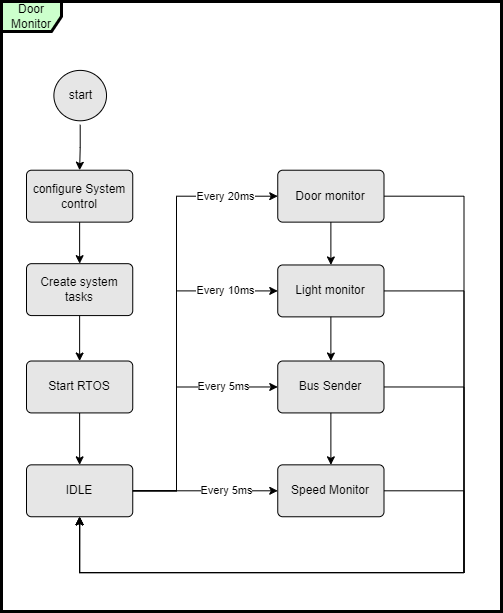

The diagram above was exported from draw.io. Its source (the exported page's mxGraphModel, read from the mxfile embedded in the PNG):
<mxGraphModel dx="782" dy="505" grid="1" gridSize="10" guides="1" tooltips="1" connect="1" arrows="1" fold="1" page="1" pageScale="1" pageWidth="1169" pageHeight="827" background="#FFFFFF" math="0" shadow="0">
  <root>
    <mxCell id="0" />
    <mxCell id="1" parent="0" />
    <mxCell id="Rm8XF94vSigRcBdwtS4S-1" value="Door Monitor" style="shape=umlFrame;whiteSpace=wrap;fillColor=#CCFFCC;container=1;collapsible=0;recursiveResize=0;strokeWidth=3;" parent="1" vertex="1">
      <mxGeometry x="20" y="30" width="500" height="610" as="geometry" />
    </mxCell>
    <mxCell id="Rm8XF94vSigRcBdwtS4S-2" value="start" style="ellipse;html=1;shape=startState;fillColor=#E6E6E6;" parent="Rm8XF94vSigRcBdwtS4S-1" vertex="1">
      <mxGeometry x="48.38" y="64.89" width="60.63" height="58.4" as="geometry" />
    </mxCell>
    <mxCell id="MNDKvOmKSZQZQNfQBJRl-4" style="edgeStyle=orthogonalEdgeStyle;rounded=0;orthogonalLoop=1;jettySize=auto;html=1;exitX=0.5;exitY=1;exitDx=0;exitDy=0;entryX=0.5;entryY=0;entryDx=0;entryDy=0;" parent="Rm8XF94vSigRcBdwtS4S-1" source="Rm8XF94vSigRcBdwtS4S-3" target="MNDKvOmKSZQZQNfQBJRl-3" edge="1">
      <mxGeometry relative="1" as="geometry" />
    </mxCell>
    <mxCell id="Rm8XF94vSigRcBdwtS4S-3" value="configure System control" style="html=1;align=center;verticalAlign=middle;rounded=1;absoluteArcSize=1;arcSize=10;dashed=0;fillColor=#E6E6E6;whiteSpace=wrap;" parent="Rm8XF94vSigRcBdwtS4S-1" vertex="1">
      <mxGeometry x="25" y="168.72340425531914" width="106.25" height="51.91489361702128" as="geometry" />
    </mxCell>
    <mxCell id="Rm8XF94vSigRcBdwtS4S-4" style="edgeStyle=orthogonalEdgeStyle;rounded=0;orthogonalLoop=1;jettySize=auto;html=1;exitX=0.5;exitY=1;exitDx=0;exitDy=0;entryX=0.5;entryY=0;entryDx=0;entryDy=0;" parent="Rm8XF94vSigRcBdwtS4S-1" source="Rm8XF94vSigRcBdwtS4S-2" target="Rm8XF94vSigRcBdwtS4S-3" edge="1">
      <mxGeometry relative="1" as="geometry" />
    </mxCell>
    <mxCell id="MNDKvOmKSZQZQNfQBJRl-6" value="" style="edgeStyle=orthogonalEdgeStyle;rounded=0;orthogonalLoop=1;jettySize=auto;html=1;" parent="Rm8XF94vSigRcBdwtS4S-1" source="MNDKvOmKSZQZQNfQBJRl-3" target="MNDKvOmKSZQZQNfQBJRl-5" edge="1">
      <mxGeometry relative="1" as="geometry" />
    </mxCell>
    <mxCell id="MNDKvOmKSZQZQNfQBJRl-3" value="Create system tasks" style="html=1;align=center;verticalAlign=middle;rounded=1;absoluteArcSize=1;arcSize=10;dashed=0;fillColor=#E6E6E6;whiteSpace=wrap;" parent="Rm8XF94vSigRcBdwtS4S-1" vertex="1">
      <mxGeometry x="25" y="262.17021276595744" width="106.25" height="51.91489361702128" as="geometry" />
    </mxCell>
    <mxCell id="v98XwYbycRJFVVRLCP_L-7" style="edgeStyle=orthogonalEdgeStyle;rounded=0;orthogonalLoop=1;jettySize=auto;html=1;exitX=0.5;exitY=1;exitDx=0;exitDy=0;entryX=0.5;entryY=0;entryDx=0;entryDy=0;" parent="Rm8XF94vSigRcBdwtS4S-1" source="MNDKvOmKSZQZQNfQBJRl-5" target="MNDKvOmKSZQZQNfQBJRl-7" edge="1">
      <mxGeometry relative="1" as="geometry" />
    </mxCell>
    <mxCell id="MNDKvOmKSZQZQNfQBJRl-5" value="Start RTOS" style="html=1;align=center;verticalAlign=middle;rounded=1;absoluteArcSize=1;arcSize=10;dashed=0;fillColor=#E6E6E6;whiteSpace=wrap;strokeColor=rgb(0, 0, 0);fontColor=rgb(0, 0, 0);" parent="Rm8XF94vSigRcBdwtS4S-1" vertex="1">
      <mxGeometry x="25" y="359.51063829787233" width="106.25" height="51.91489361702128" as="geometry" />
    </mxCell>
    <mxCell id="v98XwYbycRJFVVRLCP_L-9" value="Every 20ms" style="edgeStyle=orthogonalEdgeStyle;rounded=0;orthogonalLoop=1;jettySize=auto;html=1;" parent="Rm8XF94vSigRcBdwtS4S-1" source="MNDKvOmKSZQZQNfQBJRl-7" target="v98XwYbycRJFVVRLCP_L-8" edge="1">
      <mxGeometry x="0.7609" relative="1" as="geometry">
        <Array as="points">
          <mxPoint x="175" y="489.2978723404255" />
          <mxPoint x="175" y="194.68085106382978" />
        </Array>
        <mxPoint as="offset" />
      </mxGeometry>
    </mxCell>
    <mxCell id="v98XwYbycRJFVVRLCP_L-18" value="Every 10ms" style="edgeStyle=orthogonalEdgeStyle;rounded=0;orthogonalLoop=1;jettySize=auto;html=1;exitX=1;exitY=0.5;exitDx=0;exitDy=0;entryX=0;entryY=0.5;entryDx=0;entryDy=0;" parent="Rm8XF94vSigRcBdwtS4S-1" source="MNDKvOmKSZQZQNfQBJRl-7" target="v98XwYbycRJFVVRLCP_L-10" edge="1">
      <mxGeometry x="0.6963" relative="1" as="geometry">
        <Array as="points">
          <mxPoint x="175" y="489.2978723404255" />
          <mxPoint x="175" y="289.4255319148936" />
        </Array>
        <mxPoint as="offset" />
      </mxGeometry>
    </mxCell>
    <mxCell id="v98XwYbycRJFVVRLCP_L-20" value="Every 5ms" style="edgeStyle=orthogonalEdgeStyle;rounded=0;orthogonalLoop=1;jettySize=auto;html=1;exitX=1;exitY=0.5;exitDx=0;exitDy=0;entryX=0;entryY=0.5;entryDx=0;entryDy=0;" parent="Rm8XF94vSigRcBdwtS4S-1" source="MNDKvOmKSZQZQNfQBJRl-7" target="v98XwYbycRJFVVRLCP_L-16" edge="1">
      <mxGeometry x="0.2931" relative="1" as="geometry">
        <mxPoint as="offset" />
      </mxGeometry>
    </mxCell>
    <mxCell id="MNDKvOmKSZQZQNfQBJRl-7" value="IDLE" style="html=1;align=center;verticalAlign=middle;rounded=1;absoluteArcSize=1;arcSize=10;dashed=0;fillColor=#E6E6E6;whiteSpace=wrap;strokeColor=rgb(0, 0, 0);fontColor=rgb(0, 0, 0);" parent="Rm8XF94vSigRcBdwtS4S-1" vertex="1">
      <mxGeometry x="25" y="463.3404255319149" width="106.25" height="51.91489361702128" as="geometry" />
    </mxCell>
    <mxCell id="v98XwYbycRJFVVRLCP_L-11" value="" style="edgeStyle=orthogonalEdgeStyle;rounded=0;orthogonalLoop=1;jettySize=auto;html=1;" parent="Rm8XF94vSigRcBdwtS4S-1" source="v98XwYbycRJFVVRLCP_L-8" target="v98XwYbycRJFVVRLCP_L-10" edge="1">
      <mxGeometry relative="1" as="geometry" />
    </mxCell>
    <mxCell id="aS62KzDG4Swp-xCiEP95-1" style="edgeStyle=orthogonalEdgeStyle;rounded=0;orthogonalLoop=1;jettySize=auto;html=1;exitX=1;exitY=0.5;exitDx=0;exitDy=0;entryX=0.5;entryY=1;entryDx=0;entryDy=0;" parent="Rm8XF94vSigRcBdwtS4S-1" source="v98XwYbycRJFVVRLCP_L-8" target="MNDKvOmKSZQZQNfQBJRl-7" edge="1">
      <mxGeometry relative="1" as="geometry">
        <Array as="points">
          <mxPoint x="462.5" y="194.68085106382978" />
          <mxPoint x="462.5" y="571.063829787234" />
          <mxPoint x="78.75" y="571.063829787234" />
        </Array>
      </mxGeometry>
    </mxCell>
    <mxCell id="v98XwYbycRJFVVRLCP_L-8" value="Door monitor" style="html=1;align=center;verticalAlign=middle;rounded=1;absoluteArcSize=1;arcSize=10;dashed=0;fillColor=#E6E6E6;whiteSpace=wrap;strokeColor=rgb(0, 0, 0);fontColor=rgb(0, 0, 0);" parent="Rm8XF94vSigRcBdwtS4S-1" vertex="1">
      <mxGeometry x="276.25" y="168.72340425531914" width="106.25" height="51.91489361702128" as="geometry" />
    </mxCell>
    <mxCell id="aS62KzDG4Swp-xCiEP95-3" style="edgeStyle=orthogonalEdgeStyle;rounded=0;orthogonalLoop=1;jettySize=auto;html=1;exitX=1;exitY=0.5;exitDx=0;exitDy=0;entryX=0.5;entryY=1;entryDx=0;entryDy=0;" parent="Rm8XF94vSigRcBdwtS4S-1" source="v98XwYbycRJFVVRLCP_L-10" target="MNDKvOmKSZQZQNfQBJRl-7" edge="1">
      <mxGeometry relative="1" as="geometry">
        <Array as="points">
          <mxPoint x="462.5" y="289.4255319148936" />
          <mxPoint x="462.5" y="571.063829787234" />
          <mxPoint x="78.75" y="571.063829787234" />
        </Array>
      </mxGeometry>
    </mxCell>
    <mxCell id="v98XwYbycRJFVVRLCP_L-10" value="Light monitor" style="html=1;align=center;verticalAlign=middle;rounded=1;absoluteArcSize=1;arcSize=10;dashed=0;fillColor=#E6E6E6;whiteSpace=wrap;strokeColor=rgb(0, 0, 0);fontColor=rgb(0, 0, 0);" parent="Rm8XF94vSigRcBdwtS4S-1" vertex="1">
      <mxGeometry x="276.25" y="263.468085106383" width="106.25" height="51.91489361702128" as="geometry" />
    </mxCell>
    <mxCell id="aS62KzDG4Swp-xCiEP95-6" style="edgeStyle=orthogonalEdgeStyle;rounded=0;orthogonalLoop=1;jettySize=auto;html=1;exitX=1;exitY=0.5;exitDx=0;exitDy=0;entryX=0.5;entryY=1;entryDx=0;entryDy=0;" parent="Rm8XF94vSigRcBdwtS4S-1" source="v98XwYbycRJFVVRLCP_L-16" target="MNDKvOmKSZQZQNfQBJRl-7" edge="1">
      <mxGeometry relative="1" as="geometry">
        <Array as="points">
          <mxPoint x="462.5" y="489.2978723404255" />
          <mxPoint x="462.5" y="571.063829787234" />
          <mxPoint x="78.75" y="571.063829787234" />
        </Array>
      </mxGeometry>
    </mxCell>
    <mxCell id="v98XwYbycRJFVVRLCP_L-16" value="Speed Monitor" style="html=1;align=center;verticalAlign=middle;rounded=1;absoluteArcSize=1;arcSize=10;dashed=0;fillColor=#E6E6E6;whiteSpace=wrap;strokeColor=rgb(0, 0, 0);fontColor=rgb(0, 0, 0);" parent="Rm8XF94vSigRcBdwtS4S-1" vertex="1">
      <mxGeometry x="276.25" y="463.3404255319149" width="106.25" height="51.91489361702128" as="geometry" />
    </mxCell>
    <mxCell id="v98XwYbycRJFVVRLCP_L-14" value="Bus Sender" style="html=1;align=center;verticalAlign=middle;rounded=1;absoluteArcSize=1;arcSize=10;dashed=0;fillColor=#E6E6E6;whiteSpace=wrap;strokeColor=rgb(0, 0, 0);fontColor=rgb(0, 0, 0);" parent="Rm8XF94vSigRcBdwtS4S-1" vertex="1">
      <mxGeometry x="276.25" y="359.51063829787233" width="106.25" height="51.91489361702128" as="geometry" />
    </mxCell>
    <mxCell id="v98XwYbycRJFVVRLCP_L-15" value="" style="edgeStyle=orthogonalEdgeStyle;rounded=0;orthogonalLoop=1;jettySize=auto;html=1;" parent="Rm8XF94vSigRcBdwtS4S-1" source="v98XwYbycRJFVVRLCP_L-10" target="v98XwYbycRJFVVRLCP_L-14" edge="1">
      <mxGeometry relative="1" as="geometry" />
    </mxCell>
    <mxCell id="v98XwYbycRJFVVRLCP_L-17" value="" style="edgeStyle=orthogonalEdgeStyle;rounded=0;orthogonalLoop=1;jettySize=auto;html=1;" parent="Rm8XF94vSigRcBdwtS4S-1" source="v98XwYbycRJFVVRLCP_L-14" target="v98XwYbycRJFVVRLCP_L-16" edge="1">
      <mxGeometry relative="1" as="geometry" />
    </mxCell>
    <mxCell id="v98XwYbycRJFVVRLCP_L-19" value="Every 5ms" style="edgeStyle=orthogonalEdgeStyle;rounded=0;orthogonalLoop=1;jettySize=auto;html=1;exitX=1;exitY=0.5;exitDx=0;exitDy=0;entryX=0;entryY=0.5;entryDx=0;entryDy=0;" parent="Rm8XF94vSigRcBdwtS4S-1" source="MNDKvOmKSZQZQNfQBJRl-7" target="v98XwYbycRJFVVRLCP_L-14" edge="1">
      <mxGeometry x="0.5684" relative="1" as="geometry">
        <Array as="points">
          <mxPoint x="175" y="489.2978723404255" />
          <mxPoint x="175" y="385.468085106383" />
        </Array>
        <mxPoint as="offset" />
      </mxGeometry>
    </mxCell>
    <mxCell id="aS62KzDG4Swp-xCiEP95-5" style="edgeStyle=orthogonalEdgeStyle;rounded=0;orthogonalLoop=1;jettySize=auto;html=1;exitX=1;exitY=0.5;exitDx=0;exitDy=0;entryX=0.5;entryY=1;entryDx=0;entryDy=0;" parent="Rm8XF94vSigRcBdwtS4S-1" source="v98XwYbycRJFVVRLCP_L-14" target="MNDKvOmKSZQZQNfQBJRl-7" edge="1">
      <mxGeometry relative="1" as="geometry">
        <Array as="points">
          <mxPoint x="462.5" y="385.468085106383" />
          <mxPoint x="462.5" y="571.063829787234" />
          <mxPoint x="78.75" y="571.063829787234" />
          <mxPoint x="78.75" y="515.2553191489361" />
        </Array>
      </mxGeometry>
    </mxCell>
  </root>
</mxGraphModel>